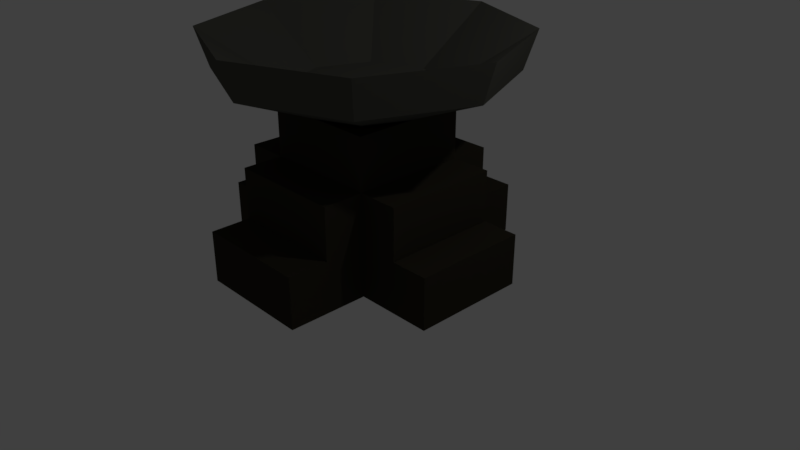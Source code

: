# Source: brazier.blend  (saved by Blender 2.79.0; exported with 4.5.12 LTS)
import bpy
from mathutils import Matrix  # noqa: F401  (used for matrix-valued properties, if any)

bpy.ops.wm.read_factory_settings(use_empty=True)
scene = bpy.context.scene
scene.name = 'Scene'

# ---- collections
col_collection_1 = bpy.data.collections.new('Collection 1'); scene.collection.children.link(col_collection_1)

# ---- materials (node trees are filled in below, after node groups)
mat_piedra = bpy.data.materials.new('Piedra')
mat_piedra.alpha_threshold = 0.0
mat_piedra.use_transparent_shadow = False
mat_piedra.diffuse_color = (0.08713, 0.0869, 0.07386, 1.0)
mat_piedra.roughness = 0.5
mat_piedra.line_color = (0.0, 0.0, 0.0, 1.0)
mat_piedra2 = bpy.data.materials.new('Piedra2')
mat_piedra2.alpha_threshold = 0.0
mat_piedra2.use_transparent_shadow = False
mat_piedra2.diffuse_color = (0.03741, 0.03243, 0.02173, 1.0)
mat_piedra2.roughness = 0.5

# ---- material node trees

# ---- world
world_world = bpy.data.worlds.new('World'); scene.world = world_world
world_world.color = (0.05088, 0.05088, 0.05088)
world_world.use_sun_shadow = False
world_world.sun_shadow_jitter_overblur = 0.0
world_world.cycles.sampling_method = 'MANUAL'

# ---- cameras
cam_camera = bpy.data.cameras.new('Camera')
cam_camera.clip_end = 100.0
cam_camera.lens = 35.0
cam_camera.sensor_width = 32.0
cam_camera.sensor_height = 18.0
cam_camera.ortho_scale = 7.314
cam_camera.dof.focus_distance = 0.0
cam_camera.dof.aperture_fstop = 128.0

# ---- lights
light_lamp = bpy.data.lights.new('Lamp', 'POINT')
light_lamp.transmission_factor = 0.0
light_lamp.cutoff_distance = 30.0
light_lamp.energy = 100.0
light_lamp.shadow_buffer_clip_start = 1.001
light_lamp.shadow_soft_size = 0.1
light_lamp.shadow_maximum_resolution = 0.006
light_lamp.use_absolute_resolution = True

# ---- meshes
me_cube = bpy.data.meshes.new('Cube')
me_cube.from_pydata([(0.7519, 0.7519, 0.0009596), (0.7519, -0.7519, 0.0009596), (-0.7519, -0.7519, 0.0009596), (-0.7519, 0.7519, 0.0009596), (0.7519, 0.7519, 2.001), (0.7519, -0.7519, 2.001), (-0.7519, -0.7519, 2.001), (-0.7519, 0.7519, 2.001), (-1.584e-08, 4.086e-09, 2.001), (5.45e-09, 0.946, 2.256), (-1.584e-08, 0.7402, 2.001), (1.139e-08, 1.822, 2.441), (0.5234, 0.5234, 2.001), (1.288, 1.288, 2.441), (0.7402, -2.827e-08, 2.001), (1.822, -7.94e-08, 2.441), (0.5234, -0.5234, 2.001), (1.288, -1.288, 2.441), (-8.055e-08, -0.7402, 2.001), (-1.479e-07, -1.822, 2.441), (-0.5234, -0.5234, 2.001), (-1.288, -1.288, 2.441), (-0.7402, 1.291e-08, 2.001), (-1.822, 2.195e-08, 2.441), (-0.5234, 0.5234, 2.001), (-1.288, 1.288, 2.441), (0.7519, 0.7519, 0.6676), (0.7519, 0.7519, 1.334), (0.7519, -0.7519, 0.6676), (0.7519, -0.7519, 1.334), (-0.7519, -0.7519, 0.6676), (-0.7519, -0.7519, 1.334), (-0.7519, 0.7519, 0.6676), (-0.7519, 0.7519, 1.334), (0.7519, 0.2506, 0.0009596), (0.7519, -0.2506, 0.0009596), (-0.7519, -0.2506, 0.0009596), (-0.7519, 0.2506, 0.0009596), (0.7519, 0.2506, 2.001), (0.7519, -0.2506, 2.001), (-0.7519, -0.2506, 2.001), (-0.7519, 0.2506, 2.001), (-1.761, 0.7519, 0.0009591), (-1.761, 0.2506, 0.0009591), (-0.7519, -0.2506, 1.334), (-0.7519, 0.2506, 1.334), (1.757, -0.7519, 0.0009596), (1.757, -0.2506, 0.0009596), (0.7519, 0.2506, 1.334), (0.7519, -0.2506, 1.334), (0.2506, 0.7519, 0.0009596), (-0.2506, 0.7519, 0.0009596), (0.2506, -0.7519, 0.0009596), (-0.2506, -0.7519, 0.0009596), (0.2506, 0.7519, 2.001), (-0.2506, 0.7519, 2.001), (0.2506, -0.7519, 2.001), (-0.2506, -0.7519, 2.001), (0.2506, 0.7519, 1.334), (-0.2506, 0.7519, 1.334), (-0.7519, 1.805, 0.0009598), (-0.2506, 1.805, 0.0009598), (-0.7519, -1.797, 0.0009595), (-0.2506, -1.797, 0.0009595), (0.2506, -0.7519, 1.334), (-0.2506, -0.7519, 1.334), (-0.2506, 0.2506, 2.001), (0.2506, 0.2506, 2.001), (-0.2506, -0.2506, 2.001), (0.2506, -0.2506, 2.001), (0.2506, 0.2506, 0.0009596), (-0.2506, 0.2506, 0.0009596), (0.2506, -0.2506, 0.0009596), (-0.2506, -0.2506, 0.0009596), (-0.2506, 1.278, 0.0009597), (-0.7519, 1.278, 0.0009597), (0.7519, 1.278, 0.0009597), (0.7519, 1.278, 0.6676), (0.7519, 1.278, 1.334), (-0.7519, 1.278, 0.6676), (-0.7519, 1.278, 1.334), (-0.2506, 1.278, 1.334), (-0.2506, 1.278, 0.6676), (0.2506, 1.278, 0.0009597), (0.2506, 1.278, 1.334), (0.2506, 1.278, 0.6676), (0.7519, 1.805, 0.0009598), (0.7519, 1.805, 0.6676), (-0.7519, 1.805, 0.6676), (-0.2506, 1.805, 0.6676), (0.2506, 1.805, 0.0009598), (0.2506, 1.805, 0.6676), (1.275, -0.2506, 0.0009597), (1.275, -0.7519, 0.0009597), (1.275, 0.7519, 0.0009597), (1.275, 0.7519, 0.6676), (1.275, 0.7519, 1.334), (1.275, -0.7519, 0.6676), (1.275, -0.7519, 1.334), (1.275, -0.2506, 0.6676), (1.275, -0.2506, 1.334), (1.275, 0.2506, 0.0009597), (1.275, 0.2506, 0.6676), (1.275, 0.2506, 1.334), (1.757, 0.7519, 0.0009596), (1.757, 0.7519, 0.6676), (1.757, -0.7519, 0.6676), (1.757, -0.2506, 0.6676), (1.757, 0.2506, 0.0009596), (1.757, 0.2506, 0.6676), (-1.308, 0.2506, 0.0009593), (-1.308, 0.7519, 0.0009593), (-1.308, -0.7519, 0.0009593), (-1.308, -0.7519, 0.6676), (-1.308, -0.7519, 1.334), (-1.308, 0.7519, 0.6676), (-1.308, 0.7519, 1.334), (-1.308, 0.2506, 0.6676), (-1.308, 0.2506, 1.334), (-1.308, -0.2506, 0.0009593), (-1.308, -0.2506, 0.6676), (-1.308, -0.2506, 1.334), (-1.761, -0.7519, 0.0009591), (-1.761, -0.7519, 0.6676), (-1.761, 0.7519, 0.6676), (-1.761, 0.2506, 0.6676), (-1.761, -0.2506, 0.0009591), (-1.761, -0.2506, 0.6676), (-0.2506, -1.278, 0.0009596), (-0.7519, -1.278, 0.0009596), (0.7519, -1.278, 0.0009596), (0.7519, -1.278, 0.6676), (0.7519, -1.278, 1.334), (-0.7519, -1.278, 0.6676), (-0.7519, -1.278, 1.334), (-0.2506, -1.278, 0.6676), (-0.2506, -1.278, 1.334), (0.2506, -1.278, 0.0009596), (0.2506, -1.278, 0.6676), (0.2506, -1.278, 1.334), (0.7519, -1.797, 0.0009595), (0.7519, -1.797, 0.6676), (-0.7519, -1.797, 0.6676), (-0.2506, -1.797, 0.6676), (0.2506, -1.797, 0.0009595), (0.2506, -1.797, 0.6676), (7.856e-09, 1.976, 2.927), (1.397, 1.397, 2.927), (1.976, -8.614e-08, 2.927), (1.397, -1.397, 2.927), (-1.649e-07, -1.976, 2.927), (-1.397, -1.397, 2.927), (-1.976, 2.381e-08, 2.927), (-1.397, 1.397, 2.927), (5.45e-09, 7.023e-09, 2.256), (0.6689, 0.6689, 2.256), (0.946, -3.433e-08, 2.256), (0.6689, -0.6689, 2.256), (-7.725e-08, -0.946, 2.256), (-0.6689, -0.6689, 2.256), (-0.946, 1.83e-08, 2.256), (-0.6689, 0.6689, 2.256)], [], [(73, 53, 2, 36), (68, 40, 6, 57), (49, 39, 5, 29), (65, 57, 6, 31), (45, 41, 7, 33), (32, 33, 80, 79), (8, 10, 12), (21, 19, 150, 151), (10, 11, 13, 12), (8, 12, 14), (11, 25, 153, 146), (12, 13, 15, 14), (8, 14, 16), (19, 17, 149, 150), (14, 15, 17, 16), (8, 16, 18), (25, 23, 152, 153), (16, 17, 19, 18), (8, 18, 20), (17, 15, 148, 149), (18, 19, 21, 20), (8, 20, 22), (13, 11, 146, 147), (20, 21, 23, 22), (8, 22, 24), (23, 21, 151, 152), (22, 23, 25, 24), (8, 24, 10), (15, 13, 147, 148), (24, 25, 11, 10), (55, 59, 33, 7), (51, 3, 75, 74), (33, 32, 115, 116), (44, 45, 118, 121), (65, 31, 134, 136), (52, 1, 130, 137), (0, 26, 95, 94), (29, 28, 97, 98), (27, 48, 103, 96), (34, 0, 94, 101), (1, 35, 92, 93), (28, 1, 93, 97), (32, 3, 111, 115), (31, 44, 121, 114), (37, 36, 119, 110), (30, 31, 114, 113), (31, 6, 40, 44), (44, 40, 41, 45), (27, 4, 38, 48), (48, 38, 39, 49), (55, 7, 41, 66), (66, 41, 40, 68), (51, 71, 37, 3), (71, 73, 36, 37), (34, 35, 72, 70), (70, 72, 73, 71), (0, 34, 70, 50), (50, 70, 71, 51), (38, 67, 69, 39), (67, 66, 68, 69), (4, 54, 67, 38), (54, 55, 66, 67), (2, 53, 128, 129), (1, 28, 131, 130), (64, 65, 136, 139), (31, 30, 133, 134), (26, 0, 76, 77), (3, 32, 79, 75), (4, 27, 58, 54), (54, 58, 59, 55), (59, 58, 84, 81), (58, 27, 78, 84), (29, 5, 56, 64), (64, 56, 57, 65), (39, 69, 56, 5), (69, 68, 57, 56), (35, 1, 52, 72), (72, 52, 53, 73), (82, 85, 91, 89), (81, 82, 79, 80), (78, 77, 85, 84), (84, 85, 82, 81), (75, 79, 88, 60), (76, 83, 90, 86), (0, 50, 83, 76), (27, 26, 77, 78), (33, 59, 81, 80), (50, 51, 74, 83), (89, 61, 60, 88), (87, 86, 90, 91), (91, 90, 61, 89), (77, 76, 86, 87), (83, 74, 61, 90), (79, 82, 89, 88), (85, 77, 87, 91), (74, 75, 60, 61), (101, 94, 104, 108), (99, 100, 98, 97), (95, 96, 103, 102), (102, 103, 100, 99), (95, 102, 109, 105), (93, 92, 47, 46), (35, 34, 101, 92), (48, 49, 100, 103), (26, 27, 96, 95), (49, 29, 98, 100), (47, 107, 106, 46), (104, 105, 109, 108), (108, 109, 107, 47), (99, 97, 106, 107), (97, 93, 46, 106), (94, 95, 105, 104), (102, 99, 107, 109), (92, 101, 108, 47), (120, 117, 125, 127), (117, 118, 116, 115), (113, 114, 121, 120), (120, 121, 118, 117), (112, 113, 123, 122), (115, 111, 42, 124), (3, 37, 110, 111), (2, 30, 113, 112), (45, 33, 116, 118), (36, 2, 112, 119), (43, 125, 124, 42), (122, 123, 127, 126), (126, 127, 125, 43), (110, 119, 126, 43), (111, 110, 43, 42), (113, 120, 127, 123), (119, 112, 122, 126), (117, 115, 124, 125), (137, 130, 140, 144), (135, 136, 134, 133), (131, 132, 139, 138), (138, 139, 136, 135), (131, 138, 145, 141), (129, 128, 63, 62), (28, 29, 132, 131), (53, 52, 137, 128), (30, 2, 129, 133), (29, 64, 139, 132), (63, 143, 142, 62), (140, 141, 145, 144), (144, 145, 143, 63), (135, 133, 142, 143), (133, 129, 62, 142), (130, 131, 141, 140), (138, 135, 143, 145), (128, 137, 144, 63), (151, 150, 158, 159), (152, 151, 159, 160), (153, 152, 160, 161), (147, 146, 9, 155), (148, 147, 155, 156), (146, 153, 161, 9), (149, 148, 156, 157), (150, 149, 157, 158), (154, 155, 9), (154, 156, 155), (154, 157, 156), (154, 158, 157), (154, 159, 158), (154, 160, 159), (154, 161, 160), (154, 9, 161)])
me_cube.polygons.foreach_set('material_index', [1, 1, 1, 1, 1, 1, 0, 0, 0, 0, 0, 0, 0, 0, 0, 0, 0, 0, 0, 0, 0, 0, 0, 0, 0, 0, 0, 0, 0, 0, 1, 1, 1, 1, 1, 1, 1, 1, 1, 1, 1, 1, 1, 1, 1, 1, 1, 1, 1, 1, 1, 1, 1, 1, 1, 1, 1, 1, 1, 1, 1, 1, 1, 1, 1, 1, 1, 1, 1, 1, 1, 1, 1, 1, 1, 1, 1, 1, 1, 1, 1, 1, 1, 1, 1, 1, 1, 1, 1, 1, 1, 1, 1, 1, 1, 1, 1, 1, 1, 1, 1, 1, 1, 1, 1, 1, 1, 1, 1, 1, 1, 1, 1, 1, 1, 1, 1, 1, 1, 1, 1, 1, 1, 1, 1, 1, 1, 1, 1, 1, 1, 1, 1, 1, 1, 1, 1, 1, 1, 1, 1, 1, 1, 1, 1, 1, 1, 1, 1, 1, 0, 0, 0, 0, 0, 0, 0, 0, 0, 0, 0, 0, 0, 0, 0, 0])
me_cube.materials.append(mat_piedra)
me_cube.materials.append(mat_piedra2)
me_cube.use_remesh_preserve_volume = False
me_cube.use_remesh_preserve_attributes = False
me_cube.use_mirror_vertex_groups = False
me_cube.update()

# ---- objects
ob_cube = bpy.data.objects.new('Cube', me_cube)
ob_lamp = bpy.data.objects.new('Lamp', light_lamp)
ob_camera = bpy.data.objects.new('Camera', cam_camera)

# ---- transforms, parenting, visibility, modifiers, constraints
ob_cube.location = (0.0, 0.0, 0.0)
ob_cube.lock_rotations_4d = False
ob_cube.empty_display_type = 'ARROWS'
ob_cube.lineart.crease_threshold = 0.0
ob_lamp.location = (4.076, 1.005, 5.904)
ob_lamp.rotation_euler = (0.6503, 0.05522, 1.866)
ob_lamp.lock_rotations_4d = False
ob_lamp.empty_display_type = 'ARROWS'
ob_lamp.color = (0.0, 0.0, 0.0, 0.0)
ob_lamp.lineart.crease_threshold = 0.0
ob_camera.location = (7.481, -6.508, 5.344)
ob_camera.rotation_euler = (1.109, 0.0, 0.8149)
ob_camera.lock_rotations_4d = False
ob_camera.empty_display_type = 'ARROWS'
ob_camera.color = (0.0, 0.0, 0.0, 0.0)
ob_camera.display_type = 'WIRE'
ob_camera.lineart.crease_threshold = 0.0

# ---- collection membership
col_collection_1.objects.link(ob_cube)
col_collection_1.objects.link(ob_lamp)
col_collection_1.objects.link(ob_camera)

# ---- scene / render settings (as saved in the file)
scene.camera = ob_camera
scene.frame_start = 1; scene.frame_end = 250; scene.frame_set(1)
scene.render.engine = 'BLENDER_EEVEE_NEXT'
scene.render.resolution_percentage = 50
scene.render.dither_intensity = 0.0
scene.cycles.use_denoising = False
scene.cycles.samples = 128
scene.cycles.sampling_pattern = 'TABULATED_SOBOL'
scene.cycles.use_adaptive_sampling = False
scene.cycles.use_light_tree = False
scene.cycles.blur_glossy = 0.0
scene.cycles.sample_clamp_indirect = 0.0
scene.view_settings.view_transform = 'Standard'
bpy.context.view_layer.update()
